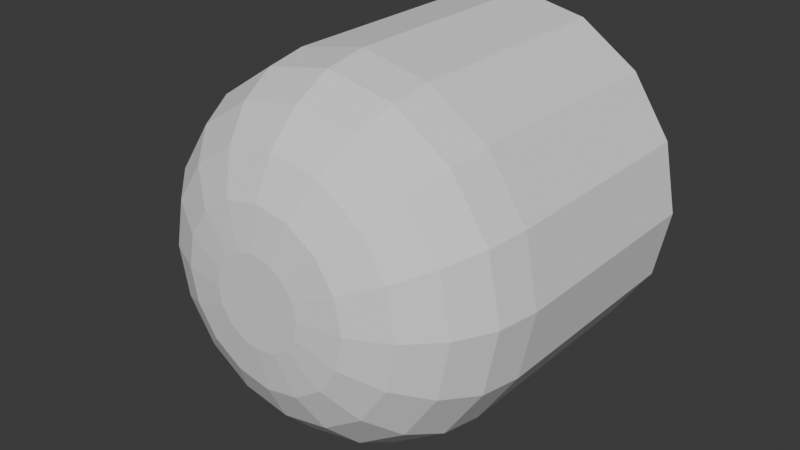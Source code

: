 # Source: worm-head.blend  (saved by Blender 5.1.30; exported with 4.5.12 LTS)
import bpy
from mathutils import Matrix  # noqa: F401  (used for matrix-valued properties, if any)

bpy.ops.wm.read_factory_settings(use_empty=True)
scene = bpy.context.scene
scene.name = 'Scene'

# ---- collections
col_collection = bpy.data.collections.new('Collection'); scene.collection.children.link(col_collection)

# ---- world
world_world = bpy.data.worlds.new('World'); scene.world = world_world
world_world.use_nodes = True; world_world.node_tree.nodes.clear()
_N = world_world.node_tree.nodes; _L = world_world.node_tree.links
n0 = _N.new('ShaderNodeOutputWorld'); n0.name = 'World Output'; n0.location = (200, 100)
n1 = _N.new('ShaderNodeBackground'); n1.name = 'Background'; n1.location = (-200, 100)
n1.inputs[0].default_value = (0.05088, 0.05088, 0.05088, 1.0)
_L.new(n1.outputs[0], n0.inputs[0])
n0.is_active_output = True
world_world.color = (0.05088, 0.05088, 0.05088)
world_world.sun_shadow_jitter_overblur = 0.0

# ---- meshes
me_cylinder = bpy.data.meshes.new('Cylinder')
me_cylinder.from_pydata([(0.0, 1.0, 0.0), (0.3827, 0.9239, 0.0), (0.7071, 0.7071, 0.0), (0.9239, 0.3827, 0.0), (1.0, 0.0, 0.0), (0.9239, -0.3827, 0.0), (0.7071, -0.7071, 0.0), (0.3827, -0.9239, 0.0), (0.0, -1.0, 0.0), (-0.3827, -0.9239, 0.0), (-0.7071, -0.7071, 0.0), (-0.9239, -0.3827, 0.0), (-1.0, 0.0, 0.0), (-0.9239, 0.3827, 0.0), (-0.7071, 0.7071, 0.0), (-0.3827, 0.9239, 0.0), (0.0, 0.249, 2.0), (0.0, 1.0, 1.263), (0.0, 0.481, 1.964), (0.0, 0.6904, 1.859), (0.0, 0.8566, 1.696), (0.0, 0.9632, 1.491), (0.09527, 0.23, 2.0), (0.3827, 0.9239, 1.263), (0.1841, 0.4444, 1.964), (0.2642, 0.6379, 1.859), (0.3278, 0.7914, 1.696), (0.3686, 0.8899, 1.491), (0.176, 0.176, 2.0), (0.7071, 0.7071, 1.263), (0.3401, 0.3401, 1.964), (0.4882, 0.4882, 1.859), (0.6057, 0.6057, 1.696), (0.6811, 0.6811, 1.491), (0.23, 0.09527, 2.0), (0.9239, 0.3827, 1.263), (0.4444, 0.1841, 1.964), (0.6379, 0.2642, 1.859), (0.7914, 0.3278, 1.696), (0.8899, 0.3686, 1.491), (0.249, 0.0, 2.0), (1.0, 0.0, 1.263), (0.481, 0.0, 1.964), (0.6904, 0.0, 1.859), (0.8566, 0.0, 1.696), (0.9632, 0.0, 1.491), (0.23, -0.09527, 2.0), (0.9239, -0.3827, 1.263), (0.4444, -0.1841, 1.964), (0.6379, -0.2642, 1.859), (0.7914, -0.3278, 1.696), (0.8899, -0.3686, 1.491), (0.176, -0.176, 2.0), (0.7071, -0.7071, 1.263), (0.3401, -0.3401, 1.964), (0.4882, -0.4882, 1.859), (0.6057, -0.6057, 1.696), (0.6811, -0.6811, 1.491), (0.09527, -0.23, 2.0), (0.3827, -0.9239, 1.263), (0.1841, -0.4444, 1.964), (0.2642, -0.6379, 1.859), (0.3278, -0.7914, 1.696), (0.3686, -0.8899, 1.491), (0.0, -0.249, 2.0), (0.0, -1.0, 1.263), (0.0, -0.481, 1.964), (0.0, -0.6904, 1.859), (0.0, -0.8566, 1.696), (0.0, -0.9632, 1.491), (-0.09527, -0.23, 2.0), (-0.3827, -0.9239, 1.263), (-0.1841, -0.4444, 1.964), (-0.2642, -0.6379, 1.859), (-0.3278, -0.7914, 1.696), (-0.3686, -0.8899, 1.491), (-0.176, -0.176, 2.0), (-0.7071, -0.7071, 1.263), (-0.3401, -0.3401, 1.964), (-0.4882, -0.4882, 1.859), (-0.6057, -0.6057, 1.696), (-0.6811, -0.6811, 1.491), (-0.23, -0.09527, 2.0), (-0.9239, -0.3827, 1.263), (-0.4444, -0.1841, 1.964), (-0.6379, -0.2642, 1.859), (-0.7914, -0.3278, 1.696), (-0.8899, -0.3686, 1.491), (-0.249, 0.0, 2.0), (-1.0, 0.0, 1.263), (-0.481, 0.0, 1.964), (-0.6904, 0.0, 1.859), (-0.8566, 0.0, 1.696), (-0.9632, 0.0, 1.491), (-0.23, 0.09527, 2.0), (-0.9239, 0.3827, 1.263), (-0.4444, 0.1841, 1.964), (-0.6379, 0.2642, 1.859), (-0.7914, 0.3278, 1.696), (-0.8899, 0.3686, 1.491), (-0.176, 0.176, 2.0), (-0.7071, 0.7071, 1.263), (-0.3401, 0.3401, 1.964), (-0.4882, 0.4882, 1.859), (-0.6057, 0.6057, 1.696), (-0.6811, 0.6811, 1.491), (-0.09527, 0.23, 2.0), (-0.3827, 0.9239, 1.263), (-0.1841, 0.4444, 1.964), (-0.2642, 0.6379, 1.859), (-0.3278, 0.7914, 1.696), (-0.3686, 0.8899, 1.491)], [], [(0, 1, 2, 3, 4, 5, 6, 7, 8, 9, 10, 11, 12, 13, 14, 15), (23, 17, 21, 27), (27, 21, 20, 26), (26, 20, 19, 25), (25, 19, 18, 24), (24, 18, 16, 22), (29, 23, 27, 33), (33, 27, 26, 32), (32, 26, 25, 31), (31, 25, 24, 30), (30, 24, 22, 28), (35, 29, 33, 39), (39, 33, 32, 38), (38, 32, 31, 37), (37, 31, 30, 36), (36, 30, 28, 34), (41, 35, 39, 45), (45, 39, 38, 44), (44, 38, 37, 43), (43, 37, 36, 42), (42, 36, 34, 40), (47, 41, 45, 51), (51, 45, 44, 50), (50, 44, 43, 49), (49, 43, 42, 48), (48, 42, 40, 46), (53, 47, 51, 57), (57, 51, 50, 56), (56, 50, 49, 55), (55, 49, 48, 54), (54, 48, 46, 52), (59, 53, 57, 63), (63, 57, 56, 62), (62, 56, 55, 61), (61, 55, 54, 60), (60, 54, 52, 58), (65, 59, 63, 69), (69, 63, 62, 68), (68, 62, 61, 67), (67, 61, 60, 66), (66, 60, 58, 64), (71, 65, 69, 75), (75, 69, 68, 74), (74, 68, 67, 73), (73, 67, 66, 72), (72, 66, 64, 70), (77, 71, 75, 81), (81, 75, 74, 80), (80, 74, 73, 79), (79, 73, 72, 78), (78, 72, 70, 76), (83, 77, 81, 87), (87, 81, 80, 86), (86, 80, 79, 85), (85, 79, 78, 84), (84, 78, 76, 82), (89, 83, 87, 93), (93, 87, 86, 92), (92, 86, 85, 91), (91, 85, 84, 90), (90, 84, 82, 88), (95, 89, 93, 99), (99, 93, 92, 98), (98, 92, 91, 97), (97, 91, 90, 96), (96, 90, 88, 94), (101, 95, 99, 105), (105, 99, 98, 104), (104, 98, 97, 103), (103, 97, 96, 102), (102, 96, 94, 100), (107, 101, 105, 111), (111, 105, 104, 110), (110, 104, 103, 109), (109, 103, 102, 108), (108, 102, 100, 106), (17, 107, 111, 21), (21, 111, 110, 20), (20, 110, 109, 19), (19, 109, 108, 18), (18, 108, 106, 16), (22, 16, 106, 100, 94, 88, 82, 76, 70, 64, 58, 52, 46, 40, 34, 28), (0, 17, 23, 1), (15, 107, 17, 0), (1, 23, 29, 2), (2, 29, 35, 3), (3, 35, 41, 4), (4, 41, 47, 5), (5, 47, 53, 6), (6, 53, 59, 7), (7, 59, 65, 8), (8, 65, 71, 9), (9, 71, 77, 10), (10, 77, 83, 11), (11, 83, 89, 12), (12, 89, 95, 13), (13, 95, 101, 14), (14, 101, 107, 15)])
_uv = me_cylinder.uv_layers.new(name='UVMap')
_uv.uv.foreach_set('vector', [0.75, 0.49, 0.8418, 0.4717, 0.9197, 0.4197, 0.9717, 0.3418, 0.99, 0.25, 0.9717, 0.1582, 0.9197, 0.08029, 0.8418, 0.02827, 0.75, 0.01, 0.6582, 0.02827, 0.5803, 0.08029, 0.5283, 0.1582, 0.51, 0.25, 0.5283, 0.3418, 0.5803, 0.4197, 0.6582, 0.4717, 0.9375, 0.8158, 1.0, 0.8158, 0.9989, 0.8728, 0.9375, 0.8728, 0.9375, 0.8728, 0.9989, 0.8728, 0.9955, 1.0, 0.9375, 1.0, 0.3413, 0.4705, 0.25, 0.4887, 0.25, 0.4157, 0.3134, 0.4031, 0.3134, 0.4031, 0.25, 0.4157, 0.25, 0.3654, 0.2942, 0.3567, 0.2942, 0.3567, 0.25, 0.3654, 0.25, 0.3097, 0.2729, 0.3052, 0.875, 0.8158, 0.9375, 0.8158, 0.9375, 0.8728, 0.875, 0.8728, 0.875, 0.8728, 0.9375, 0.8728, 0.9375, 1.0, 0.875, 1.0, 0.4188, 0.4188, 0.3413, 0.4705, 0.3134, 0.4031, 0.3672, 0.3672, 0.3672, 0.3672, 0.3134, 0.4031, 0.2942, 0.3567, 0.3316, 0.3316, 0.3316, 0.3316, 0.2942, 0.3567, 0.2729, 0.3052, 0.2922, 0.2922, 0.8125, 0.8158, 0.875, 0.8158, 0.875, 0.8728, 0.8125, 0.8728, 0.8125, 0.8728, 0.875, 0.8728, 0.875, 1.0, 0.8125, 1.0, 0.4705, 0.3413, 0.4188, 0.4188, 0.3672, 0.3672, 0.4031, 0.3134, 0.4031, 0.3134, 0.3672, 0.3672, 0.3316, 0.3316, 0.3567, 0.2942, 0.3567, 0.2942, 0.3316, 0.3316, 0.2922, 0.2922, 0.3052, 0.2729, 0.75, 0.8158, 0.8125, 0.8158, 0.8125, 0.8728, 0.75, 0.8728, 0.75, 0.8728, 0.8125, 0.8728, 0.8125, 1.0, 0.75, 1.0, 0.4887, 0.25, 0.4705, 0.3413, 0.4031, 0.3134, 0.4157, 0.25, 0.4157, 0.25, 0.4031, 0.3134, 0.3567, 0.2942, 0.3654, 0.25, 0.3654, 0.25, 0.3567, 0.2942, 0.3052, 0.2729, 0.3097, 0.25, 0.6875, 0.8158, 0.75, 0.8158, 0.75, 0.8728, 0.6875, 0.8728, 0.6875, 0.8728, 0.75, 0.8728, 0.75, 1.0, 0.6875, 1.0, 0.4705, 0.1587, 0.4887, 0.25, 0.4157, 0.25, 0.4031, 0.1866, 0.4031, 0.1866, 0.4157, 0.25, 0.3654, 0.25, 0.3567, 0.2058, 0.3567, 0.2058, 0.3654, 0.25, 0.3097, 0.25, 0.3052, 0.2271, 0.625, 0.8158, 0.6875, 0.8158, 0.6875, 0.8728, 0.625, 0.8728, 0.625, 0.8728, 0.6875, 0.8728, 0.6875, 1.0, 0.625, 1.0, 0.4188, 0.08122, 0.4705, 0.1587, 0.4031, 0.1866, 0.3672, 0.1328, 0.3672, 0.1328, 0.4031, 0.1866, 0.3567, 0.2058, 0.3316, 0.1684, 0.3316, 0.1684, 0.3567, 0.2058, 0.3052, 0.2271, 0.2922, 0.2078, 0.5625, 0.8158, 0.625, 0.8158, 0.625, 0.8728, 0.5625, 0.8728, 0.5625, 0.8728, 0.625, 0.8728, 0.625, 1.0, 0.5625, 1.0, 0.3413, 0.02948, 0.4188, 0.08122, 0.3672, 0.1328, 0.3134, 0.09692, 0.3134, 0.09692, 0.3672, 0.1328, 0.3316, 0.1684, 0.2942, 0.1433, 0.2942, 0.1433, 0.3316, 0.1684, 0.2922, 0.2078, 0.2729, 0.1948, 0.5, 0.8158, 0.5625, 0.8158, 0.5625, 0.8728, 0.5, 0.8728, 0.5, 0.8728, 0.5625, 0.8728, 0.5625, 1.0, 0.5, 1.0, 0.25, 0.01131, 0.3413, 0.02948, 0.3134, 0.09692, 0.25, 0.0843, 0.25, 0.0843, 0.3134, 0.09692, 0.2942, 0.1433, 0.25, 0.1346, 0.25, 0.1346, 0.2942, 0.1433, 0.2729, 0.1948, 0.25, 0.1903, 0.4375, 0.8158, 0.5, 0.8158, 0.5, 0.8728, 0.4375, 0.8728, 0.4375, 0.8728, 0.5, 0.8728, 0.5, 1.0, 0.4375, 1.0, 0.1587, 0.02948, 0.25, 0.01131, 0.25, 0.0843, 0.1866, 0.09692, 0.1866, 0.09692, 0.25, 0.0843, 0.25, 0.1346, 0.2058, 0.1433, 0.2058, 0.1433, 0.25, 0.1346, 0.25, 0.1903, 0.2271, 0.1948, 0.375, 0.8158, 0.4375, 0.8158, 0.4375, 0.8728, 0.375, 0.8728, 0.375, 0.8728, 0.4375, 0.8728, 0.4375, 1.0, 0.375, 1.0, 0.08122, 0.08122, 0.1587, 0.02948, 0.1866, 0.09692, 0.1328, 0.1328, 0.1328, 0.1328, 0.1866, 0.09692, 0.2058, 0.1433, 0.1684, 0.1684, 0.1684, 0.1684, 0.2058, 0.1433, 0.2271, 0.1948, 0.2078, 0.2078, 0.3125, 0.8158, 0.375, 0.8158, 0.375, 0.8728, 0.3125, 0.8728, 0.3125, 0.8728, 0.375, 0.8728, 0.375, 1.0, 0.3125, 1.0, 0.02948, 0.1587, 0.08122, 0.08122, 0.1328, 0.1328, 0.09692, 0.1866, 0.09692, 0.1866, 0.1328, 0.1328, 0.1684, 0.1684, 0.1433, 0.2058, 0.1433, 0.2058, 0.1684, 0.1684, 0.2078, 0.2078, 0.1948, 0.2271, 0.25, 0.8158, 0.3125, 0.8158, 0.3125, 0.8728, 0.25, 0.8728, 0.25, 0.8728, 0.3125, 0.8728, 0.3125, 1.0, 0.25, 1.0, 0.01131, 0.25, 0.02948, 0.1587, 0.09692, 0.1866, 0.0843, 0.25, 0.0843, 0.25, 0.09692, 0.1866, 0.1433, 0.2058, 0.1346, 0.25, 0.1346, 0.25, 0.1433, 0.2058, 0.1948, 0.2271, 0.1903, 0.25, 0.1875, 0.8158, 0.25, 0.8158, 0.25, 0.8728, 0.1875, 0.8728, 0.1875, 0.8728, 0.25, 0.8728, 0.25, 1.0, 0.1875, 1.0, 0.02948, 0.3413, 0.01131, 0.25, 0.0843, 0.25, 0.09692, 0.3134, 0.09692, 0.3134, 0.0843, 0.25, 0.1346, 0.25, 0.1433, 0.2942, 0.1433, 0.2942, 0.1346, 0.25, 0.1903, 0.25, 0.1948, 0.2729, 0.125, 0.8158, 0.1875, 0.8158, 0.1875, 0.8728, 0.125, 0.8728, 0.125, 0.8728, 0.1875, 0.8728, 0.1875, 1.0, 0.125, 1.0, 0.08122, 0.4188, 0.02948, 0.3413, 0.09692, 0.3134, 0.1328, 0.3672, 0.1328, 0.3672, 0.09692, 0.3134, 0.1433, 0.2942, 0.1684, 0.3316, 0.1684, 0.3316, 0.1433, 0.2942, 0.1948, 0.2729, 0.2078, 0.2922, 0.0625, 0.8158, 0.125, 0.8158, 0.125, 0.8728, 0.0625, 0.8728, 0.0625, 0.8728, 0.125, 0.8728, 0.125, 1.0, 0.0625, 1.0, 0.1587, 0.4705, 0.08122, 0.4188, 0.1328, 0.3672, 0.1866, 0.4031, 0.1866, 0.4031, 0.1328, 0.3672, 0.1684, 0.3316, 0.2058, 0.3567, 0.2058, 0.3567, 0.1684, 0.3316, 0.2078, 0.2922, 0.2271, 0.3052, 0.0, 0.8158, 0.0625, 0.8158, 0.0625, 0.8728, 0.001149, 0.8728, 0.001149, 0.8728, 0.0625, 0.8728, 0.0625, 1.0, 0.004482, 1.0, 0.25, 0.4887, 0.1587, 0.4705, 0.1866, 0.4031, 0.25, 0.4157, 0.25, 0.4157, 0.1866, 0.4031, 0.2058, 0.3567, 0.25, 0.3654, 0.25, 0.3654, 0.2058, 0.3567, 0.2271, 0.3052, 0.25, 0.3097, 0.2729, 0.3052, 0.25, 0.3097, 0.2271, 0.3052, 0.2078, 0.2922, 0.1948, 0.2729, 0.1903, 0.25, 0.1948, 0.2271, 0.2078, 0.2078, 0.2271, 0.1948, 0.25, 0.1903, 0.2729, 0.1948, 0.2922, 0.2078, 0.3052, 0.2271, 0.3097, 0.25, 0.3052, 0.2729, 0.2922, 0.2922, 1.0, 0.5, 1.0, 0.8158, 0.9375, 0.8158, 0.9375, 0.5, 0.0625, 0.5, 0.0625, 0.8158, 0.0, 0.8158, 0.0, 0.5, 0.9375, 0.5, 0.9375, 0.8158, 0.875, 0.8158, 0.875, 0.5, 0.875, 0.5, 0.875, 0.8158, 0.8125, 0.8158, 0.8125, 0.5, 0.8125, 0.5, 0.8125, 0.8158, 0.75, 0.8158, 0.75, 0.5, 0.75, 0.5, 0.75, 0.8158, 0.6875, 0.8158, 0.6875, 0.5, 0.6875, 0.5, 0.6875, 0.8158, 0.625, 0.8158, 0.625, 0.5, 0.625, 0.5, 0.625, 0.8158, 0.5625, 0.8158, 0.5625, 0.5, 0.5625, 0.5, 0.5625, 0.8158, 0.5, 0.8158, 0.5, 0.5, 0.5, 0.5, 0.5, 0.8158, 0.4375, 0.8158, 0.4375, 0.5, 0.4375, 0.5, 0.4375, 0.8158, 0.375, 0.8158, 0.375, 0.5, 0.375, 0.5, 0.375, 0.8158, 0.3125, 0.8158, 0.3125, 0.5, 0.3125, 0.5, 0.3125, 0.8158, 0.25, 0.8158, 0.25, 0.5, 0.25, 0.5, 0.25, 0.8158, 0.1875, 0.8158, 0.1875, 0.5, 0.1875, 0.5, 0.1875, 0.8158, 0.125, 0.8158, 0.125, 0.5, 0.125, 0.5, 0.125, 0.8158, 0.0625, 0.8158, 0.0625, 0.5])
me_cylinder.update()

# ---- objects
ob_cylinder = bpy.data.objects.new('Cylinder', me_cylinder)

# ---- transforms, parenting, visibility, modifiers, constraints
ob_cylinder.location = (0.0, 1.0, 1.0)
ob_cylinder.rotation_euler = (1.571, -0.0, 0.0)

# ---- collection membership
col_collection.objects.link(ob_cylinder)

# ---- scene / render settings (as saved in the file)
scene.frame_start = 1; scene.frame_end = 250; scene.frame_set(1)
scene.render.engine = 'BLENDER_EEVEE_NEXT'
scene.render.bake_bias = 0.0
scene.render.bake_samples = 0
scene.cycles.sampling_pattern = 'TABULATED_SOBOL'
scene.eevee.use_volume_custom_range = False
bpy.context.view_layer.update()

# ---- added for rendering (the .blend has no active camera and no usable light): camera, sun
cam_auto = bpy.data.cameras.new('AutoCamera')
cam_auto.lens = 50.0
cam_auto.sensor_width = 36.0
cam_auto.clip_end = 1000.0
ob_auto_camera = bpy.data.objects.new('AutoCamera', cam_auto)
scene.collection.objects.link(ob_auto_camera)
ob_auto_camera.location = (3.20507, -3.84609, 3.56406)
ob_auto_camera.rotation_euler = (1.09748, -7.21219e-08, 0.694738)
scene.camera = ob_auto_camera
light_auto_sun = bpy.data.lights.new('AutoSun', 'SUN')
light_auto_sun.energy = 3.0
light_auto_sun.angle = 0.0523599
ob_auto_sun = bpy.data.objects.new('AutoSun', light_auto_sun)
scene.collection.objects.link(ob_auto_sun)
ob_auto_sun.rotation_euler = (0.872665, 0.174533, 0.523599)
bpy.context.view_layer.update()
